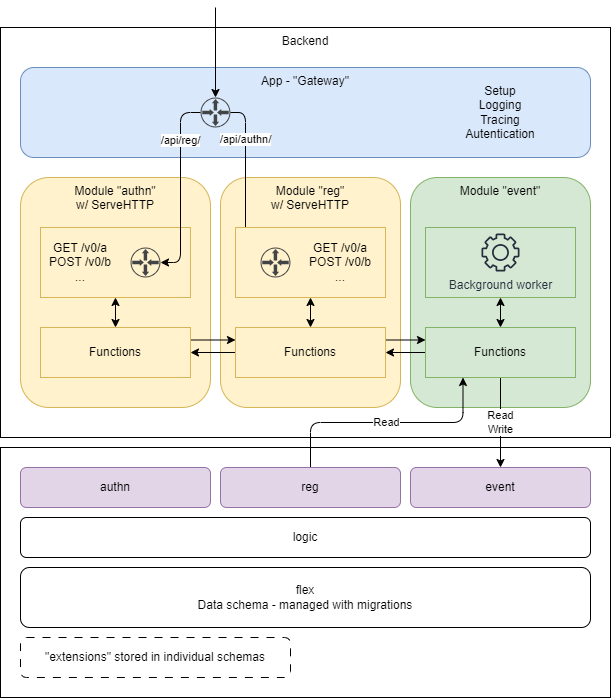

The diagram above was exported from draw.io. Its source (the exported page's mxGraphModel, read from the mxfile embedded in the PNG):
<mxGraphModel dx="1291" dy="913" grid="1" gridSize="10" guides="1" tooltips="1" connect="1" arrows="1" fold="1" page="1" pageScale="1" pageWidth="850" pageHeight="1100" math="0" shadow="0">
  <root>
    <mxCell id="0" />
    <mxCell id="1" parent="0" />
    <mxCell id="2" value="Backend" style="rounded=0;whiteSpace=wrap;html=1;verticalAlign=top;" parent="1" vertex="1">
      <mxGeometry x="50" y="40" width="610" height="410" as="geometry" />
    </mxCell>
    <mxCell id="3" value="App - &quot;Gateway&quot;" style="rounded=1;whiteSpace=wrap;html=1;verticalAlign=top;fillColor=#dae8fc;strokeColor=#6c8ebf;" parent="1" vertex="1">
      <mxGeometry x="70" y="80" width="570" height="90" as="geometry" />
    </mxCell>
    <mxCell id="16" style="edgeStyle=none;html=1;" parent="1" target="6" edge="1">
      <mxGeometry relative="1" as="geometry">
        <mxPoint x="265" y="20" as="sourcePoint" />
      </mxGeometry>
    </mxCell>
    <mxCell id="6" value="" style="sketch=0;pointerEvents=1;shadow=0;dashed=0;html=1;strokeColor=none;fillColor=#434445;aspect=fixed;labelPosition=center;verticalLabelPosition=bottom;verticalAlign=top;align=center;outlineConnect=0;shape=mxgraph.vvd.physical_upstream_router;" parent="1" vertex="1">
      <mxGeometry x="250" y="110" width="30" height="30" as="geometry" />
    </mxCell>
    <mxCell id="7" value="&lt;div&gt;Setup&lt;/div&gt;&lt;div&gt;Logging&lt;/div&gt;&lt;div&gt;Tracing&lt;/div&gt;Autentication" style="text;html=1;align=center;verticalAlign=middle;whiteSpace=wrap;rounded=0;" parent="1" vertex="1">
      <mxGeometry x="520" y="110" width="60" height="30" as="geometry" />
    </mxCell>
    <mxCell id="9" value="Module &quot;authn&quot;&lt;div&gt;w/ ServeHTTP&lt;/div&gt;" style="rounded=1;whiteSpace=wrap;html=1;verticalAlign=top;fillColor=#fff2cc;strokeColor=#d6b656;" parent="1" vertex="1">
      <mxGeometry x="70" y="190" width="190" height="230" as="geometry" />
    </mxCell>
    <mxCell id="13" value="Module &quot;reg&quot;&lt;div&gt;w/ ServeHTTP&lt;/div&gt;" style="rounded=1;whiteSpace=wrap;html=1;verticalAlign=top;fillColor=#fff2cc;strokeColor=#d6b656;" parent="1" vertex="1">
      <mxGeometry x="270" y="190" width="180" height="230" as="geometry" />
    </mxCell>
    <mxCell id="17" value="/api/authn/" style="edgeStyle=elbowEdgeStyle;html=1;" parent="1" source="6" target="14" edge="1">
      <mxGeometry x="-0.5294" relative="1" as="geometry">
        <mxPoint as="offset" />
      </mxGeometry>
    </mxCell>
    <mxCell id="22" value="" style="rounded=0;whiteSpace=wrap;html=1;" parent="1" vertex="1">
      <mxGeometry x="50" y="460" width="610" height="250" as="geometry" />
    </mxCell>
    <mxCell id="23" value="Module &quot;event&quot;" style="rounded=1;whiteSpace=wrap;html=1;verticalAlign=top;fillColor=#d5e8d4;strokeColor=#82b366;" parent="1" vertex="1">
      <mxGeometry x="460" y="190" width="180" height="230" as="geometry" />
    </mxCell>
    <mxCell id="33" style="edgeStyle=none;html=1;exitX=1;exitY=0.25;exitDx=0;exitDy=0;entryX=0;entryY=0.25;entryDx=0;entryDy=0;" parent="1" source="25" target="26" edge="1">
      <mxGeometry relative="1" as="geometry" />
    </mxCell>
    <mxCell id="25" value="Functions" style="rounded=0;whiteSpace=wrap;html=1;fillColor=#fff2cc;strokeColor=#d6b656;" parent="1" vertex="1">
      <mxGeometry x="90" y="340" width="150" height="50" as="geometry" />
    </mxCell>
    <mxCell id="32" style="edgeStyle=none;html=1;exitX=0;exitY=0.5;exitDx=0;exitDy=0;entryX=1;entryY=0.5;entryDx=0;entryDy=0;" parent="1" source="26" target="25" edge="1">
      <mxGeometry relative="1" as="geometry" />
    </mxCell>
    <mxCell id="34" style="edgeStyle=none;html=1;exitX=1;exitY=0.25;exitDx=0;exitDy=0;entryX=0;entryY=0.25;entryDx=0;entryDy=0;" parent="1" source="26" target="27" edge="1">
      <mxGeometry relative="1" as="geometry" />
    </mxCell>
    <mxCell id="26" value="Functions" style="rounded=0;whiteSpace=wrap;html=1;fillColor=#fff2cc;strokeColor=#d6b656;" parent="1" vertex="1">
      <mxGeometry x="285" y="340" width="150" height="50" as="geometry" />
    </mxCell>
    <mxCell id="31" style="edgeStyle=none;html=1;exitX=0;exitY=0.5;exitDx=0;exitDy=0;entryX=1;entryY=0.5;entryDx=0;entryDy=0;" parent="1" source="27" target="26" edge="1">
      <mxGeometry relative="1" as="geometry" />
    </mxCell>
    <mxCell id="52" value="Read" style="edgeStyle=elbowEdgeStyle;html=1;exitX=0.5;exitY=0;exitDx=0;exitDy=0;entryX=0.25;entryY=1;entryDx=0;entryDy=0;elbow=vertical;" parent="1" source="46" target="27" edge="1">
      <mxGeometry relative="1" as="geometry" />
    </mxCell>
    <mxCell id="54" value="Read&lt;div&gt;Write&lt;/div&gt;" style="edgeStyle=none;html=1;exitX=0.5;exitY=1;exitDx=0;exitDy=0;entryX=0.5;entryY=0;entryDx=0;entryDy=0;" parent="1" source="27" target="47" edge="1">
      <mxGeometry relative="1" as="geometry" />
    </mxCell>
    <mxCell id="27" value="Functions" style="rounded=0;whiteSpace=wrap;html=1;fillColor=#d5e8d4;strokeColor=#82b366;" parent="1" vertex="1">
      <mxGeometry x="475" y="340" width="150" height="50" as="geometry" />
    </mxCell>
    <mxCell id="42" value="flex&lt;div&gt;Data schema - managed with migrations&lt;/div&gt;" style="rounded=1;whiteSpace=wrap;html=1;" parent="1" vertex="1">
      <mxGeometry x="70" y="580" width="570" height="60" as="geometry" />
    </mxCell>
    <mxCell id="43" value="logic" style="rounded=1;whiteSpace=wrap;html=1;verticalAlign=middle;" parent="1" vertex="1">
      <mxGeometry x="70" y="530" width="570" height="40" as="geometry" />
    </mxCell>
    <mxCell id="45" value="authn" style="rounded=1;whiteSpace=wrap;html=1;verticalAlign=middle;fillColor=#e1d5e7;strokeColor=#9673a6;" parent="1" vertex="1">
      <mxGeometry x="70" y="480" width="190" height="40" as="geometry" />
    </mxCell>
    <mxCell id="46" value="reg" style="rounded=1;whiteSpace=wrap;html=1;verticalAlign=middle;fillColor=#e1d5e7;strokeColor=#9673a6;" parent="1" vertex="1">
      <mxGeometry x="270" y="480" width="180" height="40" as="geometry" />
    </mxCell>
    <mxCell id="47" value="event" style="rounded=1;whiteSpace=wrap;html=1;verticalAlign=middle;fillColor=#e1d5e7;strokeColor=#9673a6;" parent="1" vertex="1">
      <mxGeometry x="460" y="480" width="180" height="40" as="geometry" />
    </mxCell>
    <mxCell id="51" value="&quot;extensions&quot; stored in individual schemas" style="rounded=1;whiteSpace=wrap;html=1;dashed=1;dashPattern=8 8;" parent="1" vertex="1">
      <mxGeometry x="70" y="650" width="270" height="40" as="geometry" />
    </mxCell>
    <mxCell id="60" style="edgeStyle=none;html=1;exitX=0.5;exitY=1;exitDx=0;exitDy=0;startArrow=classic;startFill=1;" edge="1" parent="1" source="56" target="26">
      <mxGeometry relative="1" as="geometry" />
    </mxCell>
    <mxCell id="56" value="" style="rounded=0;whiteSpace=wrap;html=1;fillColor=#fff2cc;strokeColor=#d6b656;" vertex="1" parent="1">
      <mxGeometry x="285" y="240" width="150" height="70" as="geometry" />
    </mxCell>
    <mxCell id="61" style="edgeStyle=none;html=1;exitX=0.5;exitY=1;exitDx=0;exitDy=0;entryX=0.5;entryY=0;entryDx=0;entryDy=0;startArrow=classic;startFill=1;" edge="1" parent="1" source="57" target="27">
      <mxGeometry relative="1" as="geometry" />
    </mxCell>
    <mxCell id="57" value="" style="rounded=0;whiteSpace=wrap;html=1;fillColor=#d5e8d4;strokeColor=#82b366;" vertex="1" parent="1">
      <mxGeometry x="475" y="240" width="150" height="70" as="geometry" />
    </mxCell>
    <mxCell id="59" style="edgeStyle=none;html=1;exitX=0.5;exitY=1;exitDx=0;exitDy=0;entryX=0.5;entryY=0;entryDx=0;entryDy=0;startArrow=classic;startFill=1;" edge="1" parent="1" source="58" target="25">
      <mxGeometry relative="1" as="geometry" />
    </mxCell>
    <mxCell id="58" value="" style="rounded=0;whiteSpace=wrap;html=1;fillColor=#fff2cc;strokeColor=#d6b656;" vertex="1" parent="1">
      <mxGeometry x="90" y="240" width="150" height="70" as="geometry" />
    </mxCell>
    <mxCell id="10" value="" style="sketch=0;pointerEvents=1;shadow=0;dashed=0;html=1;strokeColor=none;fillColor=#434445;aspect=fixed;labelPosition=center;verticalLabelPosition=bottom;verticalAlign=top;align=center;outlineConnect=0;shape=mxgraph.vvd.physical_upstream_router;" parent="1" vertex="1">
      <mxGeometry x="180" y="260" width="30" height="30" as="geometry" />
    </mxCell>
    <mxCell id="12" value="GET /v0/a&lt;div&gt;POST /v0/b&lt;/div&gt;&lt;div&gt;...&lt;/div&gt;" style="text;html=1;align=center;verticalAlign=middle;whiteSpace=wrap;rounded=0;" parent="1" vertex="1">
      <mxGeometry x="90" y="260" width="80" height="30" as="geometry" />
    </mxCell>
    <mxCell id="14" value="" style="sketch=0;pointerEvents=1;shadow=0;dashed=0;html=1;strokeColor=none;fillColor=#434445;aspect=fixed;labelPosition=center;verticalLabelPosition=bottom;verticalAlign=top;align=center;outlineConnect=0;shape=mxgraph.vvd.physical_upstream_router;" parent="1" vertex="1">
      <mxGeometry x="310" y="260" width="30" height="30" as="geometry" />
    </mxCell>
    <mxCell id="18" value="GET /v0/a&lt;div&gt;POST /v0/b&lt;/div&gt;&lt;div&gt;...&lt;/div&gt;" style="text;html=1;align=center;verticalAlign=middle;whiteSpace=wrap;rounded=0;" parent="1" vertex="1">
      <mxGeometry x="350" y="260" width="80" height="30" as="geometry" />
    </mxCell>
    <mxCell id="30" value="Background worker" style="sketch=0;outlineConnect=0;fontColor=#232F3E;gradientColor=none;fillColor=#232F3D;strokeColor=none;dashed=0;verticalLabelPosition=bottom;verticalAlign=top;align=center;html=1;fontSize=12;fontStyle=0;aspect=fixed;pointerEvents=1;shape=mxgraph.aws4.gear;" parent="1" vertex="1">
      <mxGeometry x="531" y="246" width="38" height="38" as="geometry" />
    </mxCell>
    <mxCell id="11" value="&lt;div&gt;&lt;span style=&quot;background-color: light-dark(#ffffff, var(--ge-dark-color, #121212));&quot;&gt;/api/reg/&lt;/span&gt;&lt;/div&gt;" style="edgeStyle=elbowEdgeStyle;html=1;" parent="1" source="6" target="10" edge="1">
      <mxGeometry x="-0.5" relative="1" as="geometry">
        <mxPoint x="260" y="150" as="sourcePoint" />
        <mxPoint x="200" y="270" as="targetPoint" />
        <Array as="points" />
        <mxPoint as="offset" />
      </mxGeometry>
    </mxCell>
  </root>
</mxGraphModel>